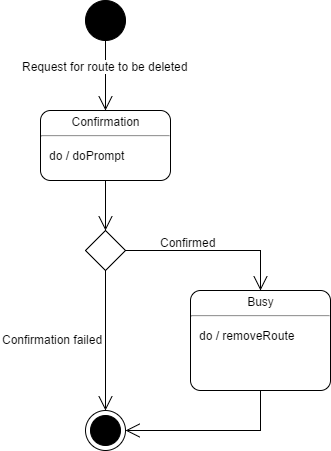

The diagram above was exported from draw.io. Its source (the exported page's mxGraphModel, read from the mxfile embedded in the PNG):
<mxGraphModel dx="1042" dy="481" grid="1" gridSize="10" guides="1" tooltips="1" connect="1" arrows="1" fold="1" page="1" pageScale="1" pageWidth="1169" pageHeight="826" math="0" shadow="0">
  <root>
    <mxCell id="0" />
    <mxCell id="1" parent="0" />
    <mxCell id="57795b4f59370ea2-1" value="" style="shape=ellipse;html=1;fillColor=#000000;fontSize=12;fontColor=#ffffff;labelBackgroundColor=#000000;" vertex="1" parent="1">
      <mxGeometry x="565" y="30" width="40" height="40" as="geometry" />
    </mxCell>
    <mxCell id="57795b4f59370ea2-8" value="" style="edgeStyle=orthogonalEdgeStyle;rounded=0;html=1;exitX=0.5;exitY=1;entryX=0.5;entryY=1;endArrow=open;endFill=0;endSize=12;jettySize=auto;orthogonalLoop=1;strokeWidth=1;fontSize=12;" edge="1" parent="1" source="57795b4f59370ea2-1" target="57795b4f59370ea2-1">
      <mxGeometry relative="1" as="geometry" />
    </mxCell>
    <mxCell id="57795b4f59370ea2-13" value="&lt;p style=&quot;margin: 0px ; margin-top: 4px ; text-align: center&quot;&gt;Confirmation&lt;/p&gt;&lt;hr&gt;&lt;p&gt;&lt;/p&gt;&lt;p style=&quot;margin: 0px ; margin-left: 8px ; text-align: left&quot;&gt;do / doPrompt&lt;br&gt;&lt;/p&gt;" style="shape=mxgraph.sysml.simpleState;html=1;overflow=fill;whiteSpace=wrap;align=center;labelBackgroundColor=none;fillColor=#FFFFFF;fontSize=12;" vertex="1" parent="1">
      <mxGeometry x="520" y="140" width="130" height="70" as="geometry" />
    </mxCell>
    <mxCell id="57795b4f59370ea2-14" value="Request for route to be deleted" style="edgeStyle=none;html=1;endArrow=open;endSize=12;strokeWidth=1;verticalAlign=bottom;fontSize=12;exitX=0.5;exitY=1;" edge="1" parent="1" source="57795b4f59370ea2-1" target="57795b4f59370ea2-13">
      <mxGeometry width="160" relative="1" as="geometry">
        <mxPoint x="585" y="110" as="sourcePoint" />
        <mxPoint x="745" y="110" as="targetPoint" />
      </mxGeometry>
    </mxCell>
    <mxCell id="57795b4f59370ea2-16" value="" style="shape=rhombus;html=1;labelPosition=right;align=left;verticalAlign=middle;labelBackgroundColor=none;fillColor=#FFFFFF;fontSize=12;" vertex="1" parent="1">
      <mxGeometry x="565" y="260" width="40" height="40" as="geometry" />
    </mxCell>
    <mxCell id="57795b4f59370ea2-20" value="" style="edgeStyle=orthogonalEdgeStyle;rounded=0;html=1;endArrow=open;endFill=0;endSize=12;jettySize=auto;orthogonalLoop=1;strokeWidth=1;fontSize=12;" edge="1" parent="1" source="57795b4f59370ea2-13" target="57795b4f59370ea2-16">
      <mxGeometry relative="1" as="geometry" />
    </mxCell>
    <mxCell id="57795b4f59370ea2-22" value="" style="shape=mxgraph.sysml.actFinal;html=1;verticalLabelPosition=bottom;labelBackgroundColor=#ffffff;verticalAlign=top;fillColor=#FFFFFF;fontSize=12;" vertex="1" parent="1">
      <mxGeometry x="565" y="440" width="40" height="40" as="geometry" />
    </mxCell>
    <mxCell id="57795b4f59370ea2-23" value="" style="edgeStyle=orthogonalEdgeStyle;rounded=0;html=1;endArrow=open;endFill=0;endSize=12;jettySize=auto;orthogonalLoop=1;strokeWidth=1;fontSize=12;" edge="1" parent="1" source="57795b4f59370ea2-16" target="57795b4f59370ea2-22">
      <mxGeometry relative="1" as="geometry" />
    </mxCell>
    <mxCell id="57795b4f59370ea2-24" value="&lt;p style=&quot;margin: 0px ; margin-top: 4px ; text-align: center&quot;&gt;Busy&lt;/p&gt;&lt;hr&gt;&lt;p&gt;&lt;/p&gt;&lt;p style=&quot;margin: 0px ; margin-left: 8px ; text-align: left&quot;&gt;do / removeRoute&lt;br&gt;&lt;/p&gt;" style="shape=mxgraph.sysml.simpleState;html=1;overflow=fill;whiteSpace=wrap;align=center;labelBackgroundColor=none;fillColor=#FFFFFF;fontSize=12;" vertex="1" parent="1">
      <mxGeometry x="670" y="320" width="140" height="100" as="geometry" />
    </mxCell>
    <mxCell id="57795b4f59370ea2-25" value="" style="edgeStyle=orthogonalEdgeStyle;rounded=0;html=1;endArrow=open;endFill=0;endSize=12;jettySize=auto;orthogonalLoop=1;strokeWidth=1;fontSize=12;" edge="1" parent="1" source="57795b4f59370ea2-16" target="57795b4f59370ea2-24">
      <mxGeometry relative="1" as="geometry" />
    </mxCell>
    <mxCell id="57795b4f59370ea2-26" value="" style="edgeStyle=orthogonalEdgeStyle;rounded=0;html=1;endArrow=open;endFill=0;endSize=12;jettySize=auto;orthogonalLoop=1;strokeWidth=1;fontSize=12;" edge="1" parent="1" source="57795b4f59370ea2-24" target="57795b4f59370ea2-22">
      <mxGeometry relative="1" as="geometry">
        <mxPoint x="650" y="490" as="targetPoint" />
        <Array as="points">
          <mxPoint x="740" y="460" />
        </Array>
      </mxGeometry>
    </mxCell>
    <mxCell id="57795b4f59370ea2-27" value="Confirmation failed" style="text;html=1;resizable=0;points=[];autosize=1;align=left;verticalAlign=top;spacingTop=-4;fontSize=12;" vertex="1" parent="1">
      <mxGeometry x="480" y="360" width="120" height="20" as="geometry" />
    </mxCell>
    <mxCell id="57795b4f59370ea2-28" value="Confirmed" style="text;html=1;resizable=0;points=[];autosize=1;align=left;verticalAlign=top;spacingTop=-4;fontSize=12;" vertex="1" parent="1">
      <mxGeometry x="638" y="263" width="70" height="20" as="geometry" />
    </mxCell>
  </root>
</mxGraphModel>